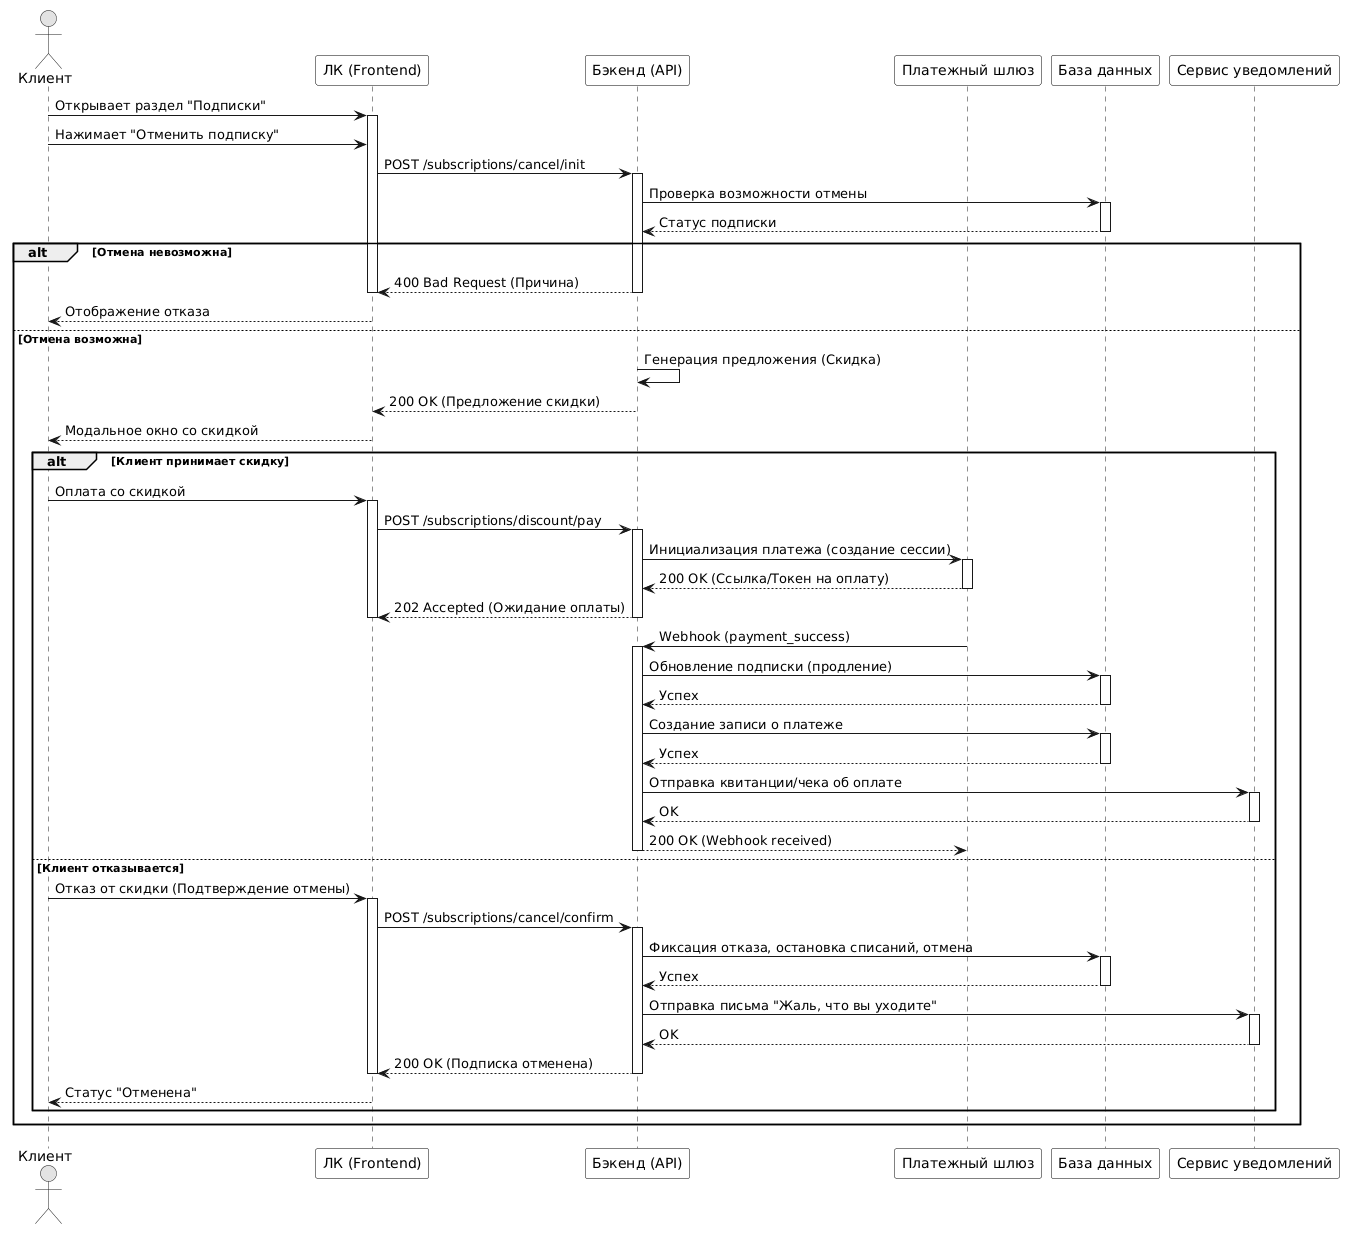

The diagram above was rendered by PlantUML. Its source (embedded in the PNG):
@startuml
skinparam monochrome true
skinparam shadowing false
skinparam defaultFontName Arial
skinparam ParticipantBackgroundColor white
skinparam ParticipantBorderColor black
skinparam NoteBackgroundColor white
skinparam NoteBorderColor black

actor "Клиент" as User
participant "ЛК (Frontend)" as UI
participant "Бэкенд (API)" as API
participant "Платежный шлюз" as PG
participant "База данных" as DB
participant "Сервис уведомлений" as Notif

User -> UI: Открывает раздел "Подписки"
activate UI
User -> UI: Нажимает "Отменить подписку"
UI -> API: POST /subscriptions/cancel/init
activate API

API -> DB: Проверка возможности отмены
activate DB
DB --> API: Статус подписки
deactivate DB

alt Отмена невозможна
    API --> UI: 400 Bad Request (Причина)
    deactivate API
    deactivate UI
    UI --> User: Отображение отказа
    
else Отмена возможна
    API -> API: Генерация предложения (Скидка)
    API --> UI: 200 OK (Предложение скидки)
    deactivate API
    deactivate UI
    
    UI --> User: Модальное окно со скидкой
    
    ' НАЧАЛО ВЛОЖЕННОГО ALT (Строго внутри ветки "Отмена возможна")
    alt Клиент принимает скидку
        User -> UI: Оплата со скидкой
        activate UI
        UI -> API: POST /subscriptions/discount/pay
        activate API
        
        API -> PG: Инициализация платежа (создание сессии)
        activate PG
        PG --> API: 200 OK (Ссылка/Токен на оплату)
        deactivate PG
        
        API --> UI: 202 Accepted (Ожидание оплаты)
        deactivate API
        deactivate UI
        
        ' Асинхронный ответ от Платежного шлюза (Webhook)
        PG -> API: Webhook (payment_success)
        activate API
        
        API -> DB: Обновление подписки (продление)
        activate DB
        DB --> API: Успех
        deactivate DB
        
        API -> DB: Создание записи о платеже
        activate DB
        DB --> API: Успех
        deactivate DB
        
        API -> Notif: Отправка квитанции/чека об оплате
        activate Notif
        Notif --> API: OK
        deactivate Notif
        
        API --> PG: 200 OK (Webhook received)
        deactivate API
        
    else Клиент отказывается
        User -> UI: Отказ от скидки (Подтверждение отмены)
        activate UI
        UI -> API: POST /subscriptions/cancel/confirm
        activate API
        
        API -> DB: Фиксация отказа, остановка списаний, отмена
        activate DB
        DB --> API: Успех
        deactivate DB
        
        API -> Notif: Отправка письма "Жаль, что вы уходите"
        activate Notif
        Notif --> API: OK
        deactivate Notif
        
        API --> UI: 200 OK (Подписка отменена)
        deactivate API
        deactivate UI
        UI --> User: Статус "Отменена"
    end
    ' КОНЕЦ ВЛОЖЕННОГО ALT
end
@enduml